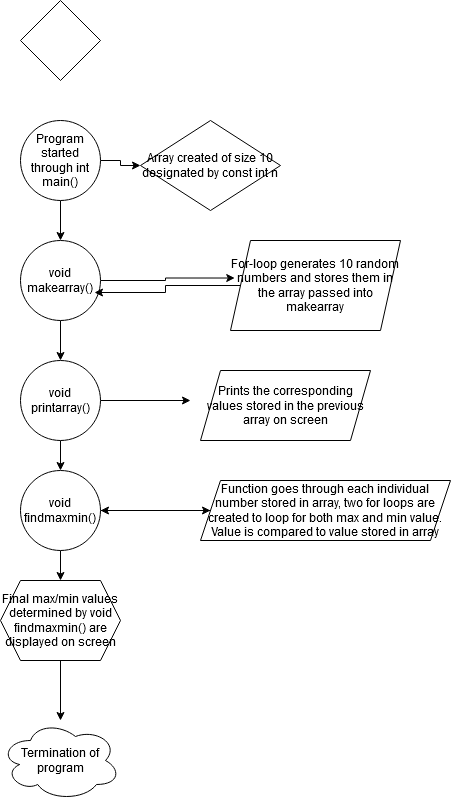

The diagram above was exported from draw.io. Its source (the exported page's mxGraphModel, read from the mxfile embedded in the PNG):
<mxGraphModel dx="782" dy="403" grid="1" gridSize="10" guides="1" tooltips="1" connect="1" arrows="1" fold="1" page="1" pageScale="1" pageWidth="850" pageHeight="1100" math="0" shadow="0">
  <root>
    <mxCell id="0" />
    <mxCell id="1" parent="0" />
    <mxCell id="gFPlA5U1jsSX3eOli3bt-1" value="" style="rhombus;whiteSpace=wrap;html=1;" vertex="1" parent="1">
      <mxGeometry x="370" width="80" height="80" as="geometry" />
    </mxCell>
    <mxCell id="gFPlA5U1jsSX3eOli3bt-7" value="" style="edgeStyle=orthogonalEdgeStyle;rounded=0;orthogonalLoop=1;jettySize=auto;html=1;" edge="1" parent="1" source="gFPlA5U1jsSX3eOli3bt-2" target="gFPlA5U1jsSX3eOli3bt-3">
      <mxGeometry relative="1" as="geometry" />
    </mxCell>
    <mxCell id="gFPlA5U1jsSX3eOli3bt-14" style="edgeStyle=orthogonalEdgeStyle;rounded=0;orthogonalLoop=1;jettySize=auto;html=1;" edge="1" parent="1" source="gFPlA5U1jsSX3eOli3bt-2" target="gFPlA5U1jsSX3eOli3bt-15">
      <mxGeometry relative="1" as="geometry">
        <mxPoint x="530" y="160" as="targetPoint" />
      </mxGeometry>
    </mxCell>
    <mxCell id="gFPlA5U1jsSX3eOli3bt-2" value="Program started through int main()" style="ellipse;whiteSpace=wrap;html=1;aspect=fixed;" vertex="1" parent="1">
      <mxGeometry x="370" y="120" width="80" height="80" as="geometry" />
    </mxCell>
    <mxCell id="gFPlA5U1jsSX3eOli3bt-8" style="edgeStyle=orthogonalEdgeStyle;rounded=0;orthogonalLoop=1;jettySize=auto;html=1;entryX=0.025;entryY=0.417;entryDx=0;entryDy=0;entryPerimeter=0;" edge="1" parent="1" source="gFPlA5U1jsSX3eOli3bt-3" target="gFPlA5U1jsSX3eOli3bt-9">
      <mxGeometry relative="1" as="geometry">
        <mxPoint x="520" y="280" as="targetPoint" />
      </mxGeometry>
    </mxCell>
    <mxCell id="gFPlA5U1jsSX3eOli3bt-11" style="edgeStyle=orthogonalEdgeStyle;rounded=0;orthogonalLoop=1;jettySize=auto;html=1;entryX=0.5;entryY=0;entryDx=0;entryDy=0;" edge="1" parent="1" source="gFPlA5U1jsSX3eOli3bt-3" target="gFPlA5U1jsSX3eOli3bt-4">
      <mxGeometry relative="1" as="geometry" />
    </mxCell>
    <mxCell id="gFPlA5U1jsSX3eOli3bt-3" value="void makearray()" style="ellipse;whiteSpace=wrap;html=1;aspect=fixed;" vertex="1" parent="1">
      <mxGeometry x="370" y="240" width="80" height="80" as="geometry" />
    </mxCell>
    <mxCell id="gFPlA5U1jsSX3eOli3bt-13" style="edgeStyle=orthogonalEdgeStyle;rounded=0;orthogonalLoop=1;jettySize=auto;html=1;" edge="1" parent="1" source="gFPlA5U1jsSX3eOli3bt-4">
      <mxGeometry relative="1" as="geometry">
        <mxPoint x="540" y="400" as="targetPoint" />
      </mxGeometry>
    </mxCell>
    <mxCell id="gFPlA5U1jsSX3eOli3bt-16" value="" style="edgeStyle=orthogonalEdgeStyle;rounded=0;orthogonalLoop=1;jettySize=auto;html=1;" edge="1" parent="1" source="gFPlA5U1jsSX3eOli3bt-4" target="gFPlA5U1jsSX3eOli3bt-5">
      <mxGeometry relative="1" as="geometry" />
    </mxCell>
    <mxCell id="gFPlA5U1jsSX3eOli3bt-4" value="void printarray()" style="ellipse;whiteSpace=wrap;html=1;aspect=fixed;" vertex="1" parent="1">
      <mxGeometry x="370" y="360" width="80" height="80" as="geometry" />
    </mxCell>
    <mxCell id="gFPlA5U1jsSX3eOli3bt-18" value="" style="edgeStyle=orthogonalEdgeStyle;rounded=0;orthogonalLoop=1;jettySize=auto;html=1;" edge="1" parent="1" source="gFPlA5U1jsSX3eOli3bt-5" target="gFPlA5U1jsSX3eOli3bt-17">
      <mxGeometry relative="1" as="geometry" />
    </mxCell>
    <mxCell id="gFPlA5U1jsSX3eOli3bt-20" value="" style="edgeStyle=orthogonalEdgeStyle;rounded=0;orthogonalLoop=1;jettySize=auto;html=1;" edge="1" parent="1" source="gFPlA5U1jsSX3eOli3bt-5" target="gFPlA5U1jsSX3eOli3bt-6">
      <mxGeometry relative="1" as="geometry" />
    </mxCell>
    <mxCell id="gFPlA5U1jsSX3eOli3bt-5" value="void findmaxmin()" style="ellipse;whiteSpace=wrap;html=1;aspect=fixed;" vertex="1" parent="1">
      <mxGeometry x="370" y="470" width="80" height="80" as="geometry" />
    </mxCell>
    <mxCell id="gFPlA5U1jsSX3eOli3bt-22" value="" style="edgeStyle=orthogonalEdgeStyle;rounded=0;orthogonalLoop=1;jettySize=auto;html=1;" edge="1" parent="1" source="gFPlA5U1jsSX3eOli3bt-6" target="gFPlA5U1jsSX3eOli3bt-21">
      <mxGeometry relative="1" as="geometry" />
    </mxCell>
    <mxCell id="gFPlA5U1jsSX3eOli3bt-6" value="Final max/min values determined by void findmaxmin() are displayed on screen" style="shape=hexagon;perimeter=hexagonPerimeter2;whiteSpace=wrap;html=1;fixedSize=1;" vertex="1" parent="1">
      <mxGeometry x="350" y="580" width="120" height="80" as="geometry" />
    </mxCell>
    <mxCell id="gFPlA5U1jsSX3eOli3bt-10" style="edgeStyle=orthogonalEdgeStyle;rounded=0;orthogonalLoop=1;jettySize=auto;html=1;entryX=0.925;entryY=0.65;entryDx=0;entryDy=0;entryPerimeter=0;" edge="1" parent="1" source="gFPlA5U1jsSX3eOli3bt-9" target="gFPlA5U1jsSX3eOli3bt-3">
      <mxGeometry relative="1" as="geometry" />
    </mxCell>
    <mxCell id="gFPlA5U1jsSX3eOli3bt-9" value="For-loop generates 10 random numbers and stores them in the array passed into makearray" style="shape=parallelogram;perimeter=parallelogramPerimeter;whiteSpace=wrap;html=1;fixedSize=1;" vertex="1" parent="1">
      <mxGeometry x="580" y="240" width="170" height="90" as="geometry" />
    </mxCell>
    <mxCell id="gFPlA5U1jsSX3eOli3bt-12" value="Prints the corresponding values stored in the previous array on screen" style="shape=parallelogram;perimeter=parallelogramPerimeter;whiteSpace=wrap;html=1;fixedSize=1;" vertex="1" parent="1">
      <mxGeometry x="550" y="370" width="170" height="70" as="geometry" />
    </mxCell>
    <mxCell id="gFPlA5U1jsSX3eOli3bt-15" value="Array created of size 10 designated by const int n" style="rhombus;whiteSpace=wrap;html=1;" vertex="1" parent="1">
      <mxGeometry x="490" y="120" width="140" height="90" as="geometry" />
    </mxCell>
    <mxCell id="gFPlA5U1jsSX3eOli3bt-19" style="edgeStyle=orthogonalEdgeStyle;rounded=0;orthogonalLoop=1;jettySize=auto;html=1;entryX=1;entryY=0.5;entryDx=0;entryDy=0;" edge="1" parent="1" source="gFPlA5U1jsSX3eOli3bt-17" target="gFPlA5U1jsSX3eOli3bt-5">
      <mxGeometry relative="1" as="geometry" />
    </mxCell>
    <mxCell id="gFPlA5U1jsSX3eOli3bt-17" value="Function goes through each individual number stored in array, two for loops are created to loop for both max and min value. Value is compared to value stored in array" style="shape=parallelogram;perimeter=parallelogramPerimeter;whiteSpace=wrap;html=1;fixedSize=1;" vertex="1" parent="1">
      <mxGeometry x="550" y="480" width="250" height="60" as="geometry" />
    </mxCell>
    <mxCell id="gFPlA5U1jsSX3eOli3bt-21" value="Termination of program" style="ellipse;shape=cloud;whiteSpace=wrap;html=1;" vertex="1" parent="1">
      <mxGeometry x="350" y="720" width="120" height="80" as="geometry" />
    </mxCell>
  </root>
</mxGraphModel>